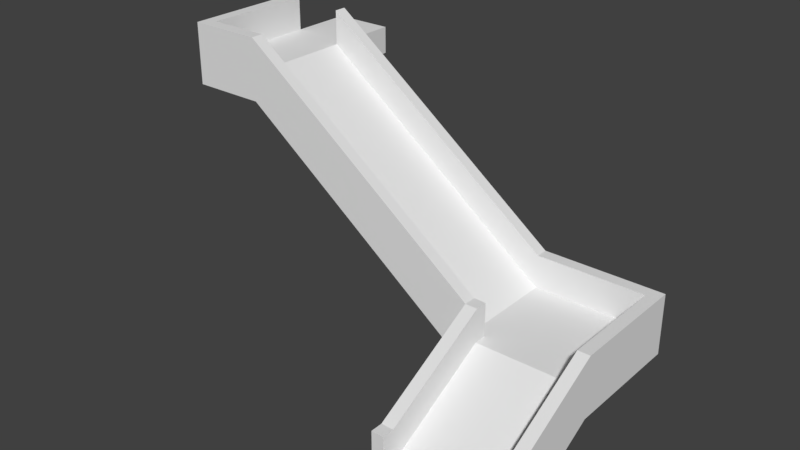 # Source: WoodRamp.blend  (saved by Blender 2.80.69; exported with 4.5.12 LTS)
import bpy
from mathutils import Matrix  # noqa: F401  (used for matrix-valued properties, if any)

bpy.ops.wm.read_factory_settings(use_empty=True)
scene = bpy.context.scene
scene.name = 'Scene'

# ---- collections
col_collection_1 = bpy.data.collections.new('Collection 1'); scene.collection.children.link(col_collection_1)

# ---- world
world_world = bpy.data.worlds.new('World'); scene.world = world_world
world_world.color = (0.05088, 0.05088, 0.05088)
world_world.use_sun_shadow = False
world_world.sun_shadow_jitter_overblur = 0.0
world_world.cycles.sampling_method = 'MANUAL'

# ---- meshes
me_cube_002 = bpy.data.meshes.new('Cube.002')
me_cube_002.from_pydata([(-1.0, -1.0, -1.0), (-1.0, -1.0, 0.0), (-1.0, 1.192, 0.0), (-1.0, 1.192, 1.0), (1.0, -1.0, -1.0), (1.0, -1.0, 0.0), (1.0, 1.192, 0.0), (1.0, 1.192, 1.0), (0.8, 1.192, 0.0), (-0.8, 1.192, 0.0), (-0.8, 1.192, 1.0), (0.8, 1.192, 1.0), (-0.8, -1.0, -1.0), (0.8, -1.0, -1.0), (0.8, -1.0, 0.0), (-0.8, -1.0, 0.0), (-1.0, 0.9923, 0.0), (-1.0, -0.8, -1.0), (-1.0, -0.8, 0.0), (-1.0, 0.9923, 1.0), (1.0, -0.8, -1.0), (1.0, 0.9923, 0.0), (1.0, 0.9923, 1.0), (1.0, -0.8, 0.0), (0.8, 0.9923, 1.0), (0.8, -0.8, 0.0), (-0.8, 0.9923, 1.0), (-0.8, -0.8, 0.0), (-0.8, 0.9923, 0.0), (-0.8, -0.8, -1.0), (0.8, 0.9923, 0.0), (0.8, -0.8, -1.0), (-1.0, 2.8, 0.0), (-1.0, 2.8, 1.0), (1.0, 2.8, 0.0), (1.0, 2.8, 1.0), (0.8, 2.8, 0.0), (-0.8, 2.8, 0.0), (-0.8, 2.8, 1.0), (0.8, 2.8, 1.0), (-1.0, 3.0, 0.0), (-1.0, 3.0, 1.0), (1.0, 3.0, 0.0), (1.0, 3.0, 1.0), (0.8, 3.0, 0.0), (-0.8, 3.0, 0.0), (-0.8, 3.0, 1.0), (0.8, 3.0, 1.0), (-5.0, 1.192, 3.0), (-5.0, 1.192, 4.0), (-5.0, 0.9923, 3.0), (-5.0, 0.9923, 4.0), (-5.0, 2.8, 3.0), (-5.0, 2.8, 4.0), (-5.0, 3.0, 3.0), (-5.0, 3.0, 4.0), (-5.0, 1.192, 3.447), (-1.0, 1.192, 0.4471), (-0.8, 1.192, 0.4471), (0.8, 1.192, 0.4471), (0.8, -1.0, -0.5529), (-0.8, -1.0, -0.5529), (0.8, -0.8, -0.5529), (-0.8, -0.8, -0.5529), (0.8, 2.8, 0.4471), (0.8, 0.9923, 0.4471), (-0.8, 0.9923, 0.4471), (-1.0, 2.8, 0.4471), (-5.0, 2.8, 3.447), (-0.8, 2.8, 0.4471), (-6.0, 2.8, 3.0), (-6.0, 2.8, 3.447), (-6.0, 0.9923, 4.0), (-6.0, 1.192, 4.0), (-6.0, 1.192, 3.0), (-6.0, 0.9923, 3.0), (-6.0, 1.192, 3.447), (-6.0, 3.0, 3.0), (-6.0, 3.0, 3.447), (-5.0, 3.0, 3.45), (-6.0, 4.0, 3.0), (-5.0, 4.0, 3.0), (-6.0, 4.0, 3.447), (-5.0, 4.0, 3.45), (-6.2, 0.9923, 4.0), (-6.2, 1.192, 4.0), (-6.2, 1.192, 3.0), (-6.2, 0.9923, 3.0), (-6.0, 2.8, 4.0), (-6.2, 2.8, 4.0), (-6.2, 2.8, 3.0), (-6.2, 3.0, 4.0), (-6.2, 3.0, 3.0), (-6.0, 3.0, 4.0)], [(53, 52)], [(32, 2, 48, 52), (41, 40, 54, 55), (20, 23, 5, 4), (12, 15, 1, 0), (31, 20, 4, 13), (27, 18, 1, 15), (23, 25, 14, 5), (26, 27, 63, 66), (17, 29, 12, 0), (29, 31, 13, 12), (4, 5, 14, 13), (57, 58, 69, 67), (12, 13, 60, 61), (11, 7, 35, 39), (9, 8, 30, 28), (28, 30, 31, 29), (2, 9, 28, 16), (16, 28, 29, 17), (10, 26, 66, 58), (33, 53, 68, 67), (7, 11, 24, 22), (22, 24, 25, 23), (10, 3, 19, 26), (26, 19, 18, 27), (8, 6, 21, 30), (30, 21, 20, 31), (6, 7, 22, 21), (21, 22, 23, 20), (0, 1, 18, 17), (17, 18, 19, 16), (39, 35, 43, 47), (34, 36, 44, 42), (33, 38, 46, 41), (6, 8, 36, 34), (7, 6, 34, 35), (39, 38, 69, 64), (9, 2, 32, 37), (8, 9, 37, 36), (44, 47, 43, 42), (40, 41, 46, 45), (45, 46, 47, 44), (25, 24, 65, 62), (38, 39, 47, 46), (36, 37, 45, 44), (35, 34, 42, 43), (37, 32, 40, 45), (48, 50, 75, 74), (62, 63, 61, 60), (68, 52, 70, 71), (2, 16, 50, 48), (16, 19, 51, 50), (40, 32, 52, 54), (19, 3, 49, 51), (33, 41, 55, 53), (59, 58, 66, 65), (65, 66, 63, 62), (58, 59, 64, 69), (57, 67, 68, 56), (49, 3, 57, 56), (11, 39, 64, 59), (14, 25, 62, 60), (27, 15, 61, 63), (24, 11, 59, 65), (3, 10, 58, 57), (38, 33, 67, 69), (75, 72, 84, 87), (71, 70, 74, 76), (54, 52, 70, 77), (48, 56, 76, 74), (50, 51, 72, 75), (56, 68, 71, 76), (51, 49, 73, 72), (52, 48, 74, 70), (49, 48, 74, 73), (77, 70, 71, 78), (54, 52, 68, 79), (68, 53, 55, 79), (79, 54, 81, 83), (78, 71, 68, 79), (81, 80, 82, 83), (54, 77, 80, 81), (78, 79, 83, 82), (77, 78, 82, 80), (87, 84, 85, 86), (86, 85, 89, 90), (74, 75, 87, 86), (72, 73, 85, 84), (90, 89, 91, 92), (74, 86, 90, 70), (73, 74, 70, 88), (85, 73, 88, 89), (93, 77, 92, 91), (88, 70, 77, 93), (89, 88, 93, 91), (70, 90, 92, 77)])
_uv = me_cube_002.uv_layers.new(name='UVMap')
_uv.uv.foreach_set('vector', [0.125, 0.5, 0.125, 0.5, 0.125, 0.5, 0.125, 0.5, 0.625, 0.25, 0.375, 0.25, 0.375, 0.25, 0.625, 0.25, 0.375, 0.6667, 0.625, 0.6667, 0.625, 0.75, 0.375, 0.75, 0.375, 0.9167, 0.625, 0.9167, 0.625, 1.0, 0.375, 1.0, 0.2917, 0.6667, 0.375, 0.6667, 0.375, 0.75, 0.2917, 0.75, 0.7917, 0.6667, 0.875, 0.6667, 0.875, 0.75, 0.7917, 0.75, 0.625, 0.6667, 0.7083, 0.6667, 0.7083, 0.75, 0.625, 0.75, 0.7917, 0.5833, 0.7917, 0.6667, 0.7917, 0.6667, 0.7917, 0.5833, 0.125, 0.6667, 0.2083, 0.6667, 0.2083, 0.75, 0.125, 0.75, 0.2083, 0.6667, 0.2917, 0.6667, 0.2917, 0.75, 0.2083, 0.75, 0.375, 0.75, 0.625, 0.75, 0.625, 0.8333, 0.375, 0.8333, 0.875, 0.5, 0.7917, 0.5, 0.7917, 0.5, 0.875, 0.5, 0.2083, 0.75, 0.2917, 0.75, 0.7083, 0.75, 0.7917, 0.75, 0.7083, 0.5, 0.625, 0.5, 0.625, 0.5, 0.7083, 0.5, 0.2083, 0.5, 0.2917, 0.5, 0.2917, 0.5833, 0.2083, 0.5833, 0.2083, 0.5833, 0.2917, 0.5833, 0.2917, 0.6667, 0.2083, 0.6667, 0.125, 0.5, 0.2083, 0.5, 0.2083, 0.5833, 0.125, 0.5833, 0.125, 0.5833, 0.2083, 0.5833, 0.2083, 0.6667, 0.125, 0.6667, 0.7917, 0.5, 0.7917, 0.5833, 0.7917, 0.5833, 0.7917, 0.5, 0.875, 0.5, 0.875, 0.5, 0.875, 0.5, 0.875, 0.5, 0.625, 0.5, 0.7083, 0.5, 0.7083, 0.5833, 0.625, 0.5833, 0.625, 0.5833, 0.7083, 0.5833, 0.7083, 0.6667, 0.625, 0.6667, 0.7917, 0.5, 0.875, 0.5, 0.875, 0.5833, 0.7917, 0.5833, 0.7917, 0.5833, 0.875, 0.5833, 0.875, 0.6667, 0.7917, 0.6667, 0.2917, 0.5, 0.375, 0.5, 0.375, 0.5833, 0.2917, 0.5833, 0.2917, 0.5833, 0.375, 0.5833, 0.375, 0.6667, 0.2917, 0.6667, 0.375, 0.5, 0.625, 0.5, 0.625, 0.5833, 0.375, 0.5833, 0.375, 0.5833, 0.625, 0.5833, 0.625, 0.6667, 0.375, 0.6667, 0.375, 0.0, 0.625, 0.0, 0.625, 0.08333, 0.375, 0.08333, 0.375, 0.08333, 0.625, 0.08333, 0.625, 0.1667, 0.375, 0.1667, 0.7083, 0.5, 0.625, 0.5, 0.625, 0.5, 0.7083, 0.5, 0.375, 0.5, 0.2917, 0.5, 0.2917, 0.5, 0.375, 0.5, 0.875, 0.5, 0.7917, 0.5, 0.7917, 0.5, 0.875, 0.5, 0.375, 0.5, 0.2917, 0.5, 0.2917, 0.5, 0.375, 0.5, 0.625, 0.5, 0.375, 0.5, 0.375, 0.5, 0.625, 0.5, 0.7083, 0.5, 0.7917, 0.5, 0.7917, 0.5, 0.7083, 0.5, 0.2083, 0.5, 0.125, 0.5, 0.125, 0.5, 0.2083, 0.5, 0.2917, 0.5, 0.2083, 0.5, 0.2083, 0.5, 0.2917, 0.5, 0.375, 0.4167, 0.625, 0.4167, 0.625, 0.5, 0.375, 0.5, 0.375, 0.25, 0.625, 0.25, 0.625, 0.3333, 0.375, 0.3333, 0.375, 0.3333, 0.625, 0.3333, 0.625, 0.4167, 0.375, 0.4167, 0.7083, 0.6667, 0.7083, 0.5833, 0.7083, 0.5833, 0.7083, 0.6667, 0.7917, 0.5, 0.7083, 0.5, 0.7083, 0.5, 0.7917, 0.5, 0.2917, 0.5, 0.2083, 0.5, 0.2083, 0.5, 0.2917, 0.5, 0.625, 0.5, 0.375, 0.5, 0.375, 0.5, 0.625, 0.5, 0.2083, 0.5, 0.125, 0.5, 0.125, 0.5, 0.2083, 0.5, 0.125, 0.5, 0.125, 0.5833, 0.125, 0.5833, 0.125, 0.5, 0.7083, 0.6667, 0.7917, 0.6667, 0.7917, 0.75, 0.7083, 0.75, 0.0, 0.0, 0.0, 0.0, 0.0, 0.0, 0.0, 0.0, 0.125, 0.5, 0.125, 0.5833, 0.125, 0.5833, 0.125, 0.5, 0.375, 0.1667, 0.625, 0.1667, 0.625, 0.1667, 0.375, 0.1667, 0.125, 0.5, 0.125, 0.5, 0.125, 0.5, 0.125, 0.5, 0.875, 0.5833, 0.875, 0.5, 0.875, 0.5, 0.875, 0.5833, 0.875, 0.5, 0.875, 0.5, 0.875, 0.5, 0.875, 0.5, 0.7083, 0.5, 0.7917, 0.5, 0.7917, 0.5833, 0.7083, 0.5833, 0.7083, 0.5833, 0.7917, 0.5833, 0.7917, 0.6667, 0.7083, 0.6667, 0.7917, 0.5, 0.7083, 0.5, 0.7083, 0.5, 0.7917, 0.5, 0.875, 0.5, 0.875, 0.5, 0.875, 0.5, 0.875, 0.5, 0.875, 0.5, 0.875, 0.5, 0.875, 0.5, 0.875, 0.5, 0.7083, 0.5, 0.7083, 0.5, 0.7083, 0.5, 0.7083, 0.5, 0.7083, 0.75, 0.7083, 0.6667, 0.7083, 0.6667, 0.7083, 0.75, 0.7917, 0.6667, 0.7917, 0.75, 0.7917, 0.75, 0.7917, 0.6667, 0.7083, 0.5833, 0.7083, 0.5, 0.7083, 0.5, 0.7083, 0.5833, 0.875, 0.5, 0.7917, 0.5, 0.7917, 0.5, 0.875, 0.5, 0.7917, 0.5, 0.875, 0.5, 0.875, 0.5, 0.7917, 0.5, 0.375, 0.1667, 0.625, 0.1667, 0.625, 0.1667, 0.375, 0.1667, 0.875, 0.5, 0.125, 0.5, 0.125, 0.5, 0.875, 0.5, 0.125, 0.5, 0.125, 0.5, 0.125, 0.5, 0.125, 0.5, 0.0, 0.0, 0.0, 0.0, 0.0, 0.0, 0.0, 0.0, 0.375, 0.1667, 0.625, 0.1667, 0.625, 0.1667, 0.375, 0.1667, 0.875, 0.5, 0.875, 0.5, 0.875, 0.5, 0.875, 0.5, 0.875, 0.5833, 0.875, 0.5, 0.875, 0.5, 0.875, 0.5833, 0.125, 0.5, 0.125, 0.5, 0.125, 0.5, 0.125, 0.5, 0.0, 0.0, 0.0, 0.0, 0.0, 0.0, 0.0, 0.0, 0.0, 0.0, 0.0, 0.0, 0.0, 0.0, 0.0, 0.0, 0.0, 0.0, 0.0, 0.0, 0.0, 0.0, 0.0, 0.0, 0.0, 0.0, 0.875, 0.5, 0.875, 0.5, 0.0, 0.0, 0.0, 0.0, 0.0, 0.0, 0.0, 0.0, 0.0, 0.0, 0.0, 0.0, 0.0, 0.0, 0.0, 0.0, 0.0, 0.0, 0.0, 0.0, 0.0, 0.0, 0.0, 0.0, 0.0, 0.0, 0.125, 0.5, 0.125, 0.5, 0.125, 0.5, 0.125, 0.5, 0.0, 0.0, 0.0, 0.0, 0.0, 0.0, 0.0, 0.0, 0.0, 0.0, 0.0, 0.0, 0.0, 0.0, 0.0, 0.0, 0.375, 0.1667, 0.625, 0.1667, 0.625, 0.25, 0.375, 0.25, 0.375, 0.25, 0.625, 0.25, 0.625, 0.25, 0.375, 0.25, 0.125, 0.5, 0.125, 0.5833, 0.125, 0.5833, 0.125, 0.5, 0.875, 0.5833, 0.875, 0.5, 0.875, 0.5, 0.875, 0.5833, 0.375, 0.25, 0.625, 0.25, 0.625, 0.25, 0.375, 0.25, 0.125, 0.5, 0.125, 0.5, 0.125, 0.5, 0.125, 0.5, 0.0, 0.0, 0.0, 0.0, 0.0, 0.0, 0.0, 0.0, 0.875, 0.5, 0.875, 0.5, 0.875, 0.5, 0.875, 0.5, 0.0, 0.0, 0.0, 0.0, 0.0, 0.0, 0.0, 0.0, 0.0, 0.0, 0.0, 0.0, 0.0, 0.0, 0.0, 0.0, 0.875, 0.5, 0.875, 0.5, 0.875, 0.5, 0.875, 0.5, 0.125, 0.5, 0.125, 0.5, 0.125, 0.5, 0.125, 0.5])
me_cube_002.use_remesh_preserve_volume = False
me_cube_002.use_remesh_preserve_attributes = False
me_cube_002.use_mirror_vertex_groups = False
me_cube_002.update()

# ---- objects
ob_ramp = bpy.data.objects.new('Ramp', me_cube_002)

# ---- transforms, parenting, visibility, modifiers, constraints
ob_ramp.location = (3.0, -1.0, 1.0)
ob_ramp.lineart.crease_threshold = 0.0

# ---- collection membership
scene.collection.objects.link(ob_ramp)

# ---- scene / render settings (as saved in the file)
scene.frame_start = 1; scene.frame_end = 250; scene.frame_set(1)
scene.render.engine = 'CYCLES'
scene.render.resolution_percentage = 50
scene.render.dither_intensity = 0.0
scene.cycles.use_denoising = False
scene.cycles.samples = 128
scene.cycles.sampling_pattern = 'TABULATED_SOBOL'
scene.cycles.use_adaptive_sampling = False
scene.cycles.use_light_tree = False
scene.cycles.blur_glossy = 0.0
scene.cycles.sample_clamp_indirect = 0.0
scene.view_settings.view_transform = 'Standard'
bpy.context.view_layer.update()

# ---- added for rendering (the .blend has no active camera and no usable light): camera, sun
cam_auto = bpy.data.cameras.new('AutoCamera')
cam_auto.lens = 50.0
cam_auto.sensor_width = 36.0
cam_auto.clip_end = 1000.0
ob_auto_camera = bpy.data.objects.new('AutoCamera', cam_auto)
scene.collection.objects.link(ob_auto_camera)
ob_auto_camera.location = (9.73698, -10.7044, 9.96958)
ob_auto_camera.rotation_euler = (1.09748, -7.21219e-08, 0.694738)
scene.camera = ob_auto_camera
light_auto_sun = bpy.data.lights.new('AutoSun', 'SUN')
light_auto_sun.energy = 3.0
light_auto_sun.angle = 0.0523599
ob_auto_sun = bpy.data.objects.new('AutoSun', light_auto_sun)
scene.collection.objects.link(ob_auto_sun)
ob_auto_sun.rotation_euler = (0.872665, 0.174533, 0.523599)
bpy.context.view_layer.update()
